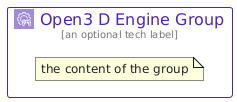

The diagram above was rendered by PlantUML. Its source (embedded in the PNG):
@startuml
' configures the library
!global $INCLUSION_MODE="local"
!global $LIB_BASE_LOCATION="../../.."

' loads the library's bootstrap
!include $LIB_BASE_LOCATION/bootstrap.puml

' loads the package bootstrap
include('aws/bootstrap')

' loads the Item which embeds the element Open3DEngineGroup
include('aws/Architecture/Games/Open3DEngine')

' renders the element
Open3DEngineGroup('Open3DEngineGroup', 'Open3 D Engine Group', 'an optional tech label') {
    note as note
        the content of the group
    end note
}
@enduml